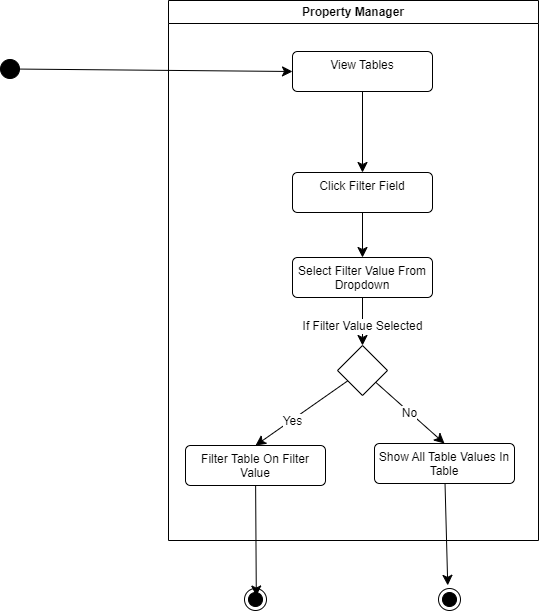

The diagram above was exported from draw.io. Its source (the exported page's mxGraphModel, read from the mxfile embedded in the PNG):
<mxGraphModel dx="1996" dy="1153" grid="0" gridSize="10" guides="1" tooltips="1" connect="1" arrows="1" fold="1" page="0" pageScale="1" pageWidth="827" pageHeight="1169" math="0" shadow="0">
  <root>
    <mxCell id="0" />
    <mxCell id="1" parent="0" />
    <mxCell id="taQqxp1643ADKj7QDOEq-1" value="Property Manager" style="swimlane;whiteSpace=wrap;html=1;" vertex="1" parent="1">
      <mxGeometry x="-147" y="-130" width="370" height="540" as="geometry" />
    </mxCell>
    <mxCell id="taQqxp1643ADKj7QDOEq-31" style="edgeStyle=none;curved=1;rounded=0;orthogonalLoop=1;jettySize=auto;html=1;fontSize=12;startSize=8;endSize=8;" edge="1" parent="taQqxp1643ADKj7QDOEq-1" source="taQqxp1643ADKj7QDOEq-4" target="taQqxp1643ADKj7QDOEq-13">
      <mxGeometry relative="1" as="geometry" />
    </mxCell>
    <mxCell id="taQqxp1643ADKj7QDOEq-4" value="View Tables" style="html=1;align=center;verticalAlign=top;rounded=1;absoluteArcSize=1;arcSize=10;dashed=0;whiteSpace=wrap;" vertex="1" parent="taQqxp1643ADKj7QDOEq-1">
      <mxGeometry x="124" y="51" width="140" height="40" as="geometry" />
    </mxCell>
    <mxCell id="taQqxp1643ADKj7QDOEq-5" style="edgeStyle=none;curved=1;rounded=0;orthogonalLoop=1;jettySize=auto;html=1;entryX=0.5;entryY=0;entryDx=0;entryDy=0;fontSize=12;startSize=8;endSize=8;" edge="1" parent="taQqxp1643ADKj7QDOEq-1">
      <mxGeometry relative="1" as="geometry">
        <mxPoint x="132" y="202" as="targetPoint" />
      </mxGeometry>
    </mxCell>
    <mxCell id="taQqxp1643ADKj7QDOEq-6" style="edgeStyle=none;curved=1;rounded=0;orthogonalLoop=1;jettySize=auto;html=1;entryX=0.5;entryY=0;entryDx=0;entryDy=0;fontSize=12;startSize=8;endSize=8;" edge="1" parent="taQqxp1643ADKj7QDOEq-1">
      <mxGeometry relative="1" as="geometry">
        <Array as="points">
          <mxPoint x="328" y="155" />
        </Array>
        <mxPoint x="148.94736842105272" y="218.94736842105272" as="sourcePoint" />
      </mxGeometry>
    </mxCell>
    <mxCell id="taQqxp1643ADKj7QDOEq-7" value="No" style="edgeLabel;html=1;align=center;verticalAlign=middle;resizable=0;points=[];fontSize=12;" vertex="1" connectable="0" parent="taQqxp1643ADKj7QDOEq-6">
      <mxGeometry x="-0.4746" y="24" relative="1" as="geometry">
        <mxPoint as="offset" />
      </mxGeometry>
    </mxCell>
    <mxCell id="taQqxp1643ADKj7QDOEq-13" value="Click Filter Field" style="html=1;align=center;verticalAlign=top;rounded=1;absoluteArcSize=1;arcSize=10;dashed=0;whiteSpace=wrap;" vertex="1" parent="taQqxp1643ADKj7QDOEq-1">
      <mxGeometry x="124" y="172" width="140" height="40" as="geometry" />
    </mxCell>
    <mxCell id="taQqxp1643ADKj7QDOEq-34" style="edgeStyle=none;curved=1;rounded=0;orthogonalLoop=1;jettySize=auto;html=1;entryX=0.5;entryY=0;entryDx=0;entryDy=0;fontSize=12;startSize=8;endSize=8;" edge="1" parent="taQqxp1643ADKj7QDOEq-1" source="taQqxp1643ADKj7QDOEq-32" target="taQqxp1643ADKj7QDOEq-33">
      <mxGeometry relative="1" as="geometry" />
    </mxCell>
    <mxCell id="taQqxp1643ADKj7QDOEq-35" value="If Filter Value Selected" style="edgeLabel;html=1;align=center;verticalAlign=middle;resizable=0;points=[];fontSize=12;" vertex="1" connectable="0" parent="taQqxp1643ADKj7QDOEq-34">
      <mxGeometry x="0.1687" relative="1" as="geometry">
        <mxPoint as="offset" />
      </mxGeometry>
    </mxCell>
    <mxCell id="taQqxp1643ADKj7QDOEq-32" value="Select Filter Value From Dropdown" style="html=1;align=center;verticalAlign=top;rounded=1;absoluteArcSize=1;arcSize=10;dashed=0;whiteSpace=wrap;" vertex="1" parent="taQqxp1643ADKj7QDOEq-1">
      <mxGeometry x="124" y="257" width="140" height="40" as="geometry" />
    </mxCell>
    <mxCell id="taQqxp1643ADKj7QDOEq-25" style="edgeStyle=none;curved=1;rounded=0;orthogonalLoop=1;jettySize=auto;html=1;fontSize=12;startSize=8;endSize=8;exitX=0.5;exitY=1;exitDx=0;exitDy=0;" edge="1" parent="taQqxp1643ADKj7QDOEq-1" source="taQqxp1643ADKj7QDOEq-13" target="taQqxp1643ADKj7QDOEq-32">
      <mxGeometry relative="1" as="geometry">
        <mxPoint x="458" y="173" as="targetPoint" />
      </mxGeometry>
    </mxCell>
    <mxCell id="taQqxp1643ADKj7QDOEq-38" style="edgeStyle=none;curved=1;rounded=0;orthogonalLoop=1;jettySize=auto;html=1;entryX=0.5;entryY=0;entryDx=0;entryDy=0;fontSize=12;startSize=8;endSize=8;" edge="1" parent="taQqxp1643ADKj7QDOEq-1" source="taQqxp1643ADKj7QDOEq-33" target="taQqxp1643ADKj7QDOEq-36">
      <mxGeometry relative="1" as="geometry" />
    </mxCell>
    <mxCell id="taQqxp1643ADKj7QDOEq-39" value="Yes" style="edgeLabel;html=1;align=center;verticalAlign=middle;resizable=0;points=[];fontSize=12;" vertex="1" connectable="0" parent="taQqxp1643ADKj7QDOEq-38">
      <mxGeometry x="0.2289" y="1" relative="1" as="geometry">
        <mxPoint as="offset" />
      </mxGeometry>
    </mxCell>
    <mxCell id="taQqxp1643ADKj7QDOEq-40" style="edgeStyle=none;curved=1;rounded=0;orthogonalLoop=1;jettySize=auto;html=1;entryX=0.5;entryY=0;entryDx=0;entryDy=0;fontSize=12;startSize=8;endSize=8;" edge="1" parent="taQqxp1643ADKj7QDOEq-1" source="taQqxp1643ADKj7QDOEq-33" target="taQqxp1643ADKj7QDOEq-37">
      <mxGeometry relative="1" as="geometry" />
    </mxCell>
    <mxCell id="taQqxp1643ADKj7QDOEq-41" value="No" style="edgeLabel;html=1;align=center;verticalAlign=middle;resizable=0;points=[];fontSize=12;" vertex="1" connectable="0" parent="taQqxp1643ADKj7QDOEq-40">
      <mxGeometry x="-0.0179" y="-1" relative="1" as="geometry">
        <mxPoint as="offset" />
      </mxGeometry>
    </mxCell>
    <mxCell id="taQqxp1643ADKj7QDOEq-33" value="" style="rhombus;whiteSpace=wrap;html=1;" vertex="1" parent="taQqxp1643ADKj7QDOEq-1">
      <mxGeometry x="169" y="345" width="50" height="50" as="geometry" />
    </mxCell>
    <mxCell id="taQqxp1643ADKj7QDOEq-36" value="Filter Table On Filter Value" style="html=1;align=center;verticalAlign=top;rounded=1;absoluteArcSize=1;arcSize=10;dashed=0;whiteSpace=wrap;" vertex="1" parent="taQqxp1643ADKj7QDOEq-1">
      <mxGeometry x="17" y="445" width="140" height="40" as="geometry" />
    </mxCell>
    <mxCell id="taQqxp1643ADKj7QDOEq-37" value="Show All Table Values In Table" style="html=1;align=center;verticalAlign=top;rounded=1;absoluteArcSize=1;arcSize=10;dashed=0;whiteSpace=wrap;" vertex="1" parent="taQqxp1643ADKj7QDOEq-1">
      <mxGeometry x="206" y="443" width="140" height="40" as="geometry" />
    </mxCell>
    <mxCell id="taQqxp1643ADKj7QDOEq-15" style="edgeStyle=none;curved=1;rounded=0;orthogonalLoop=1;jettySize=auto;html=1;entryX=0;entryY=0.5;entryDx=0;entryDy=0;fontSize=12;startSize=8;endSize=8;" edge="1" parent="1" source="taQqxp1643ADKj7QDOEq-16" target="taQqxp1643ADKj7QDOEq-4">
      <mxGeometry relative="1" as="geometry" />
    </mxCell>
    <mxCell id="taQqxp1643ADKj7QDOEq-16" value="" style="ellipse;fillColor=strokeColor;html=1;" vertex="1" parent="1">
      <mxGeometry x="-315" y="-71" width="19" height="19" as="geometry" />
    </mxCell>
    <mxCell id="taQqxp1643ADKj7QDOEq-26" value="" style="ellipse;html=1;shape=endState;fillColor=strokeColor;" vertex="1" parent="1">
      <mxGeometry x="123" y="458" width="22" height="22" as="geometry" />
    </mxCell>
    <mxCell id="taQqxp1643ADKj7QDOEq-28" value="" style="ellipse;html=1;shape=endState;fillColor=strokeColor;" vertex="1" parent="1">
      <mxGeometry x="-71" y="458" width="22" height="22" as="geometry" />
    </mxCell>
    <mxCell id="taQqxp1643ADKj7QDOEq-42" style="edgeStyle=none;curved=1;rounded=0;orthogonalLoop=1;jettySize=auto;html=1;entryX=0.537;entryY=0.342;entryDx=0;entryDy=0;entryPerimeter=0;fontSize=12;startSize=8;endSize=8;" edge="1" parent="1" source="taQqxp1643ADKj7QDOEq-36" target="taQqxp1643ADKj7QDOEq-28">
      <mxGeometry relative="1" as="geometry" />
    </mxCell>
    <mxCell id="taQqxp1643ADKj7QDOEq-44" style="edgeStyle=none;curved=1;rounded=0;orthogonalLoop=1;jettySize=auto;html=1;entryX=0.42;entryY=-0.143;entryDx=0;entryDy=0;entryPerimeter=0;fontSize=12;startSize=8;endSize=8;" edge="1" parent="1" source="taQqxp1643ADKj7QDOEq-37" target="taQqxp1643ADKj7QDOEq-26">
      <mxGeometry relative="1" as="geometry" />
    </mxCell>
  </root>
</mxGraphModel>